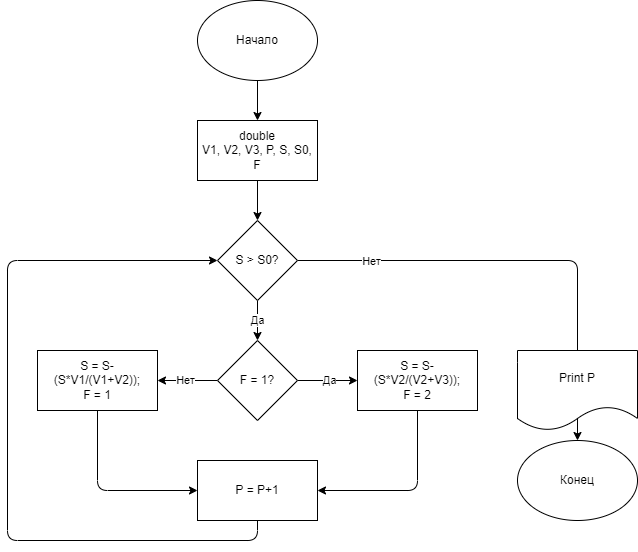

The diagram above was exported from draw.io. Its source (the exported page's mxGraphModel, read from the mxfile embedded in the PNG):
<mxGraphModel dx="2508" dy="568" grid="1" gridSize="10" guides="1" tooltips="1" connect="1" arrows="1" fold="1" page="1" pageScale="1" pageWidth="1169" pageHeight="827" math="0" shadow="0">
  <root>
    <mxCell id="0" />
    <mxCell id="1" parent="0" />
    <mxCell id="11" value="" style="edgeStyle=none;html=1;" parent="1" source="2" target="3" edge="1">
      <mxGeometry relative="1" as="geometry" />
    </mxCell>
    <mxCell id="2" value="Начало" style="ellipse;whiteSpace=wrap;html=1;" parent="1" vertex="1">
      <mxGeometry x="270" width="120" height="80" as="geometry" />
    </mxCell>
    <mxCell id="12" value="" style="edgeStyle=none;html=1;" parent="1" source="3" target="4" edge="1">
      <mxGeometry relative="1" as="geometry" />
    </mxCell>
    <mxCell id="3" value="double&lt;br&gt;V1, V2, V3, P, S, S0, F" style="rounded=0;whiteSpace=wrap;html=1;" parent="1" vertex="1">
      <mxGeometry x="270" y="120" width="120" height="60" as="geometry" />
    </mxCell>
    <mxCell id="13" value="Да" style="edgeStyle=none;html=1;" parent="1" source="4" target="5" edge="1">
      <mxGeometry relative="1" as="geometry" />
    </mxCell>
    <mxCell id="19" style="edgeStyle=none;html=1;entryX=0.5;entryY=0;entryDx=0;entryDy=0;" parent="1" source="4" target="10" edge="1">
      <mxGeometry relative="1" as="geometry">
        <Array as="points">
          <mxPoint x="650" y="260" />
        </Array>
      </mxGeometry>
    </mxCell>
    <mxCell id="21" value="Нет" style="edgeLabel;html=1;align=center;verticalAlign=middle;resizable=0;points=[];" parent="19" vertex="1" connectable="0">
      <mxGeometry x="-0.6802" y="1" relative="1" as="geometry">
        <mxPoint as="offset" />
      </mxGeometry>
    </mxCell>
    <mxCell id="4" value="S &amp;gt; S0?" style="rhombus;whiteSpace=wrap;html=1;" parent="1" vertex="1">
      <mxGeometry x="290" y="220" width="80" height="80" as="geometry" />
    </mxCell>
    <mxCell id="14" value="Нет" style="edgeStyle=none;html=1;" parent="1" source="5" target="6" edge="1">
      <mxGeometry relative="1" as="geometry" />
    </mxCell>
    <mxCell id="22" value="Да" style="edgeStyle=none;html=1;" parent="1" source="5" target="8" edge="1">
      <mxGeometry relative="1" as="geometry" />
    </mxCell>
    <mxCell id="5" value="F = 1?" style="rhombus;whiteSpace=wrap;html=1;" parent="1" vertex="1">
      <mxGeometry x="290" y="340" width="80" height="80" as="geometry" />
    </mxCell>
    <mxCell id="16" style="edgeStyle=none;html=1;entryX=0;entryY=0.5;entryDx=0;entryDy=0;" parent="1" source="6" target="9" edge="1">
      <mxGeometry relative="1" as="geometry">
        <Array as="points">
          <mxPoint x="170" y="490" />
        </Array>
      </mxGeometry>
    </mxCell>
    <mxCell id="6" value="S = S-(S*V1/(V1+V2));&lt;br&gt;F = 1" style="rounded=0;whiteSpace=wrap;html=1;" parent="1" vertex="1">
      <mxGeometry x="110" y="350" width="120" height="60" as="geometry" />
    </mxCell>
    <mxCell id="17" style="edgeStyle=none;html=1;entryX=1;entryY=0.5;entryDx=0;entryDy=0;" parent="1" source="8" target="9" edge="1">
      <mxGeometry relative="1" as="geometry">
        <Array as="points">
          <mxPoint x="490" y="490" />
        </Array>
      </mxGeometry>
    </mxCell>
    <mxCell id="8" value="S = S-(S*V2/(V2+V3));&lt;br&gt;F = 2" style="rounded=0;whiteSpace=wrap;html=1;" parent="1" vertex="1">
      <mxGeometry x="430" y="350" width="120" height="60" as="geometry" />
    </mxCell>
    <mxCell id="20" style="edgeStyle=none;html=1;entryX=0;entryY=0.5;entryDx=0;entryDy=0;exitX=0.5;exitY=1;exitDx=0;exitDy=0;" parent="1" source="9" target="4" edge="1">
      <mxGeometry relative="1" as="geometry">
        <Array as="points">
          <mxPoint x="330" y="540" />
          <mxPoint x="80" y="540" />
          <mxPoint x="80" y="260" />
        </Array>
      </mxGeometry>
    </mxCell>
    <mxCell id="9" value="P = P+1" style="rounded=0;whiteSpace=wrap;html=1;" parent="1" vertex="1">
      <mxGeometry x="270" y="460" width="120" height="60" as="geometry" />
    </mxCell>
    <mxCell id="10" value="Конец" style="ellipse;whiteSpace=wrap;html=1;" parent="1" vertex="1">
      <mxGeometry x="590" y="440" width="120" height="80" as="geometry" />
    </mxCell>
    <mxCell id="23" value="Print P" style="shape=document;whiteSpace=wrap;html=1;boundedLbl=1;" vertex="1" parent="1">
      <mxGeometry x="590" y="350" width="120" height="80" as="geometry" />
    </mxCell>
  </root>
</mxGraphModel>